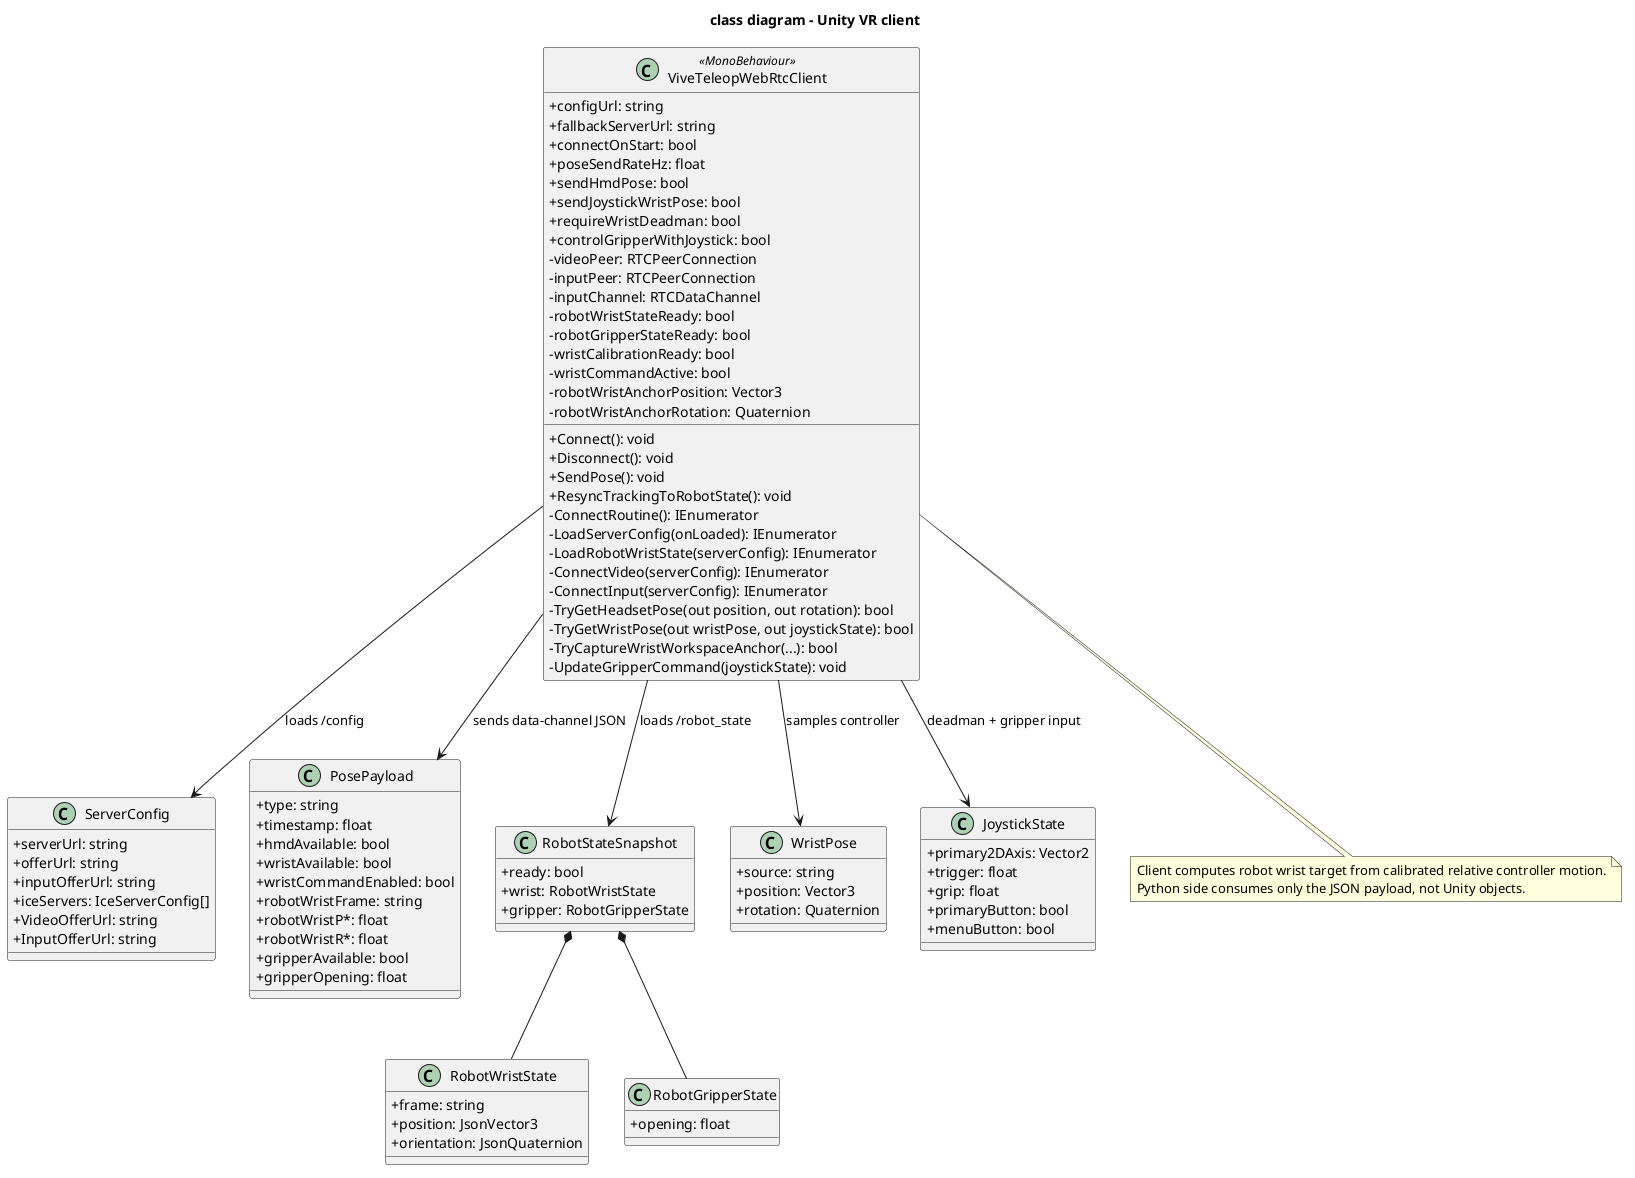

The diagram above was rendered by PlantUML. Its source (embedded in the PNG):
@startuml
title class diagram - Unity VR client

skinparam classAttributeIconSize 0
skinparam shadowing false
skinparam defaultFontName Monospace

class ViveTeleopWebRtcClient <<MonoBehaviour>> {
  +configUrl: string
  +fallbackServerUrl: string
  +connectOnStart: bool
  +poseSendRateHz: float
  +sendHmdPose: bool
  +sendJoystickWristPose: bool
  +requireWristDeadman: bool
  +controlGripperWithJoystick: bool
  -videoPeer: RTCPeerConnection
  -inputPeer: RTCPeerConnection
  -inputChannel: RTCDataChannel
  -robotWristStateReady: bool
  -robotGripperStateReady: bool
  -wristCalibrationReady: bool
  -wristCommandActive: bool
  -robotWristAnchorPosition: Vector3
  -robotWristAnchorRotation: Quaternion
  +Connect(): void
  +Disconnect(): void
  +SendPose(): void
  +ResyncTrackingToRobotState(): void
  -ConnectRoutine(): IEnumerator
  -LoadServerConfig(onLoaded): IEnumerator
  -LoadRobotWristState(serverConfig): IEnumerator
  -ConnectVideo(serverConfig): IEnumerator
  -ConnectInput(serverConfig): IEnumerator
  -TryGetHeadsetPose(out position, out rotation): bool
  -TryGetWristPose(out wristPose, out joystickState): bool
  -TryCaptureWristWorkspaceAnchor(...): bool
  -UpdateGripperCommand(joystickState): void
}

class ServerConfig {
  +serverUrl: string
  +offerUrl: string
  +inputOfferUrl: string
  +iceServers: IceServerConfig[]
  +VideoOfferUrl: string
  +InputOfferUrl: string
}

class PosePayload {
  +type: string
  +timestamp: float
  +hmdAvailable: bool
  +wristAvailable: bool
  +wristCommandEnabled: bool
  +robotWristFrame: string
  +robotWristP*: float
  +robotWristR*: float
  +gripperAvailable: bool
  +gripperOpening: float
}

class RobotStateSnapshot {
  +ready: bool
  +wrist: RobotWristState
  +gripper: RobotGripperState
}

class RobotWristState {
  +frame: string
  +position: JsonVector3
  +orientation: JsonQuaternion
}

class RobotGripperState {
  +opening: float
}

class WristPose {
  +source: string
  +position: Vector3
  +rotation: Quaternion
}

class JoystickState {
  +primary2DAxis: Vector2
  +trigger: float
  +grip: float
  +primaryButton: bool
  +menuButton: bool
}

ViveTeleopWebRtcClient --> ServerConfig : loads /config
ViveTeleopWebRtcClient --> RobotStateSnapshot : loads /robot_state
ViveTeleopWebRtcClient --> PosePayload : sends data-channel JSON
ViveTeleopWebRtcClient --> WristPose : samples controller
ViveTeleopWebRtcClient --> JoystickState : deadman + gripper input
RobotStateSnapshot *-- RobotWristState
RobotStateSnapshot *-- RobotGripperState

note bottom of ViveTeleopWebRtcClient
  Client computes robot wrist target from calibrated relative controller motion.
  Python side consumes only the JSON payload, not Unity objects.
end note

@enduml